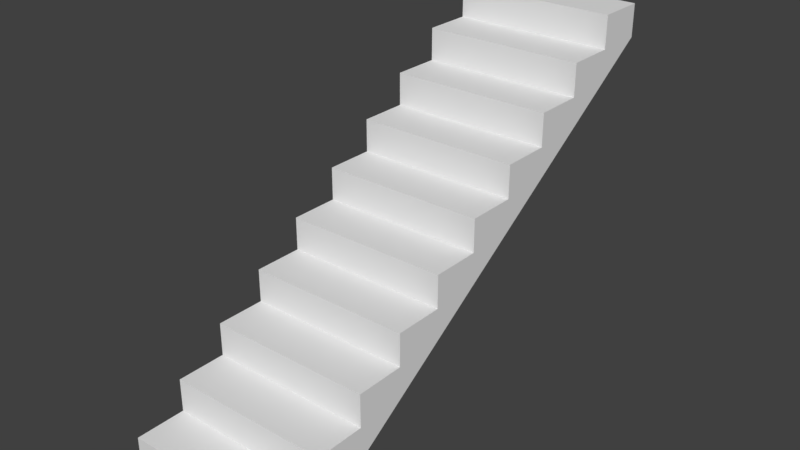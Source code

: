# Source: Treppe_Treppenhaus_Anbau.blend  (saved by Blender 2.79.0; exported with 4.5.12 LTS)
import bpy
from mathutils import Matrix  # noqa: F401  (used for matrix-valued properties, if any)

bpy.ops.wm.read_factory_settings(use_empty=True)
scene = bpy.context.scene
scene.name = 'Scene'

# ---- collections
col_collection_1 = bpy.data.collections.new('Collection 1'); scene.collection.children.link(col_collection_1)
col_referenz_bauplan_eg = bpy.data.collections.new('Referenz_Bauplan_EG')  # instanced only; not linked into the scene

# ---- materials (node trees are filled in below, after node groups)
mat_boden_stein = bpy.data.materials.new('Boden_Stein')
mat_wand_plaster = bpy.data.materials.new('Wand_Plaster')

# ---- material node trees

# ---- world
world_world = bpy.data.worlds.new('World'); scene.world = world_world
world_world.color = (0.05088, 0.05088, 0.05088)
world_world.use_sun_shadow = False
world_world.sun_shadow_jitter_overblur = 0.0
world_world.cycles.sampling_method = 'MANUAL'

# ---- meshes
me_treppe_treppenhaus_anbau_mesh = bpy.data.meshes.new('Treppe_Treppenhaus_Anbau_mesh')
me_treppe_treppenhaus_anbau_mesh.from_pydata([(-0.5, 0.0, 0.0), (0.5, 0.0, 0.0), (-0.5, 0.0, 0.2), (0.5, 0.0, 0.2), (-0.5, 0.3, 0.2), (0.5, 0.3, 0.2), (-0.5, 0.3, 0.4), (0.5, 0.3, 0.4), (-0.5, 0.6, 0.4), (0.5, 0.6, 0.4), (-0.5, 0.6, 0.6), (0.5, 0.6, 0.6), (-0.5, 0.9, 0.6), (0.5, 0.9, 0.6), (-0.5, 0.9, 0.8), (0.5, 0.9, 0.8), (-0.5, 1.2, 0.8), (0.5, 1.2, 0.8), (-0.5, 1.2, 1.0), (0.5, 1.2, 1.0), (-0.5, 1.5, 1.0), (0.5, 1.5, 1.0), (-0.5, 1.5, 1.2), (0.5, 1.5, 1.2), (-0.5, 1.8, 1.2), (0.5, 1.8, 1.2), (-0.5, 1.8, 1.4), (0.5, 1.8, 1.4), (-0.5, 2.1, 1.4), (0.5, 2.1, 1.4), (-0.5, 2.1, 1.6), (0.5, 2.1, 1.6), (-0.5, 2.4, 1.6), (0.5, 2.4, 1.6), (-0.5, 2.4, 1.8), (0.5, 2.4, 1.8), (-0.5, 2.7, 1.8), (0.5, 2.7, 1.8), (-0.5, 2.7, 2.0), (0.5, 2.7, 2.0), (-0.5, 3.0, 2.0), (0.5, 3.0, 2.0), (-0.5, 0.3, 0.0), (0.5, 0.3, 0.0), (0.5, 3.0, 1.8), (-0.5, 3.0, 1.8), (0.5, 2.7, 1.6), (0.5, 2.4, 1.4), (0.5, 2.1, 1.2), (0.5, 1.8, 1.0), (0.5, 1.5, 0.8), (0.5, 1.2, 0.6), (0.5, 0.9, 0.4), (0.5, 0.6, 0.2), (-0.5, 2.7, 1.6), (-0.5, 2.4, 1.4), (-0.5, 2.1, 1.2), (-0.5, 1.8, 1.0), (-0.5, 1.5, 0.8), (-0.5, 1.2, 0.6), (-0.5, 0.9, 0.4), (-0.5, 0.6, 0.2)], [], [(0, 1, 3, 2), (2, 3, 5, 4), (4, 5, 7, 6), (6, 7, 9, 8), (8, 9, 11, 10), (10, 11, 13, 12), (12, 13, 15, 14), (14, 15, 17, 16), (16, 17, 19, 18), (18, 19, 21, 20), (20, 21, 23, 22), (22, 23, 25, 24), (24, 25, 27, 26), (26, 27, 29, 28), (28, 29, 31, 30), (30, 31, 33, 32), (32, 33, 35, 34), (34, 35, 37, 36), (36, 37, 39, 38), (38, 39, 41, 40), (1, 0, 42, 43), (41, 44, 45, 40), (45, 36, 38, 40), (37, 44, 41, 39), (61, 53, 43, 42), (45, 44, 46, 54), (54, 46, 47, 55), (55, 47, 48, 56), (56, 48, 49, 57), (57, 49, 50, 58), (58, 50, 51, 59), (59, 51, 52, 60), (60, 52, 53, 61), (54, 36, 45), (54, 32, 34, 36), (55, 32, 54), (55, 28, 30, 32), (56, 28, 55), (56, 24, 26, 28), (57, 24, 56), (57, 20, 22, 24), (58, 20, 57), (58, 16, 18, 20), (59, 16, 58), (59, 12, 14, 16), (60, 12, 59), (60, 8, 10, 12), (61, 8, 60), (4, 6, 8, 61), (4, 61, 42), (2, 4, 42, 0), (37, 46, 44), (33, 46, 37, 35), (33, 47, 46), (29, 47, 33, 31), (29, 48, 47), (25, 48, 29, 27), (25, 49, 48), (21, 49, 25, 23), (21, 50, 49), (17, 50, 21, 19), (17, 51, 50), (13, 51, 17, 15), (13, 52, 51), (9, 52, 13, 11), (9, 53, 52), (5, 53, 9, 7), (43, 53, 5), (1, 43, 5, 3)])
me_treppe_treppenhaus_anbau_mesh.polygons.foreach_set('material_index', [0, 0, 0, 0, 0, 0, 0, 0, 0, 0, 0, 0, 0, 0, 0, 0, 0, 0, 0, 0, 1, 1, 0, 0, 1, 1, 1, 1, 1, 1, 1, 1, 1, 0, 0, 0, 0, 0, 0, 0, 0, 0, 0, 0, 0, 0, 0, 0, 0, 0, 0, 0, 0, 0, 0, 0, 0, 0, 0, 0, 0, 0, 0, 0, 0, 0, 0, 0, 0])
_uv = me_treppe_treppenhaus_anbau_mesh.uv_layers.new(name='UVMap')
_uv.uv.foreach_set('vector', [0.4607, 0.402, 0.5898, 0.402, 0.5898, 0.4278, 0.4607, 0.4278, 0.4607, 0.3421, 0.5898, 0.3421, 0.5898, 0.3808, 0.4607, 0.3808, 0.4607, 0.4278, 0.5898, 0.4278, 0.5898, 0.4536, 0.4607, 0.4536, 0.4607, 0.3808, 0.5898, 0.3808, 0.5898, 0.4195, 0.4607, 0.4195, 0.4607, 0.4536, 0.5898, 0.4536, 0.5898, 0.4794, 0.4607, 0.4794, 0.4607, 0.4195, 0.5898, 0.4195, 0.5898, 0.4583, 0.4607, 0.4583, 0.4607, 0.4794, 0.5898, 0.4794, 0.5898, 0.5053, 0.4607, 0.5053, 0.4607, 0.4583, 0.5898, 0.4583, 0.5898, 0.497, 0.4607, 0.497, 0.4607, 0.5053, 0.5898, 0.5053, 0.5898, 0.5311, 0.4607, 0.5311, 0.4607, 0.497, 0.5898, 0.497, 0.5898, 0.5357, 0.4607, 0.5357, 0.4607, 0.5311, 0.5898, 0.5311, 0.5898, 0.5569, 0.4607, 0.5569, 0.4607, 0.5357, 0.5898, 0.5357, 0.5898, 0.5745, 0.4607, 0.5745, 0.4607, 0.5569, 0.5898, 0.5569, 0.5898, 0.5827, 0.4607, 0.5827, 0.4607, 0.5745, 0.5898, 0.5745, 0.5898, 0.6132, 0.4607, 0.6132, 0.4607, 0.5827, 0.5898, 0.5827, 0.5898, 0.6086, 0.4607, 0.6086, 0.4607, 0.6132, 0.5898, 0.6132, 0.5898, 0.6519, 0.4607, 0.6519, 0.4607, 0.6086, 0.5898, 0.6086, 0.5898, 0.6344, 0.4607, 0.6344, 0.4607, 0.6519, 0.5898, 0.6519, 0.5898, 0.6907, 0.4607, 0.6907, 0.4607, 0.6344, 0.5898, 0.6344, 0.5898, 0.6602, 0.4607, 0.6602, 0.4607, 0.6907, 0.5898, 0.6907, 0.5898, 0.7294, 0.4607, 0.7294, 0.5618, 0.6806, 0.4721, 0.6806, 0.4721, 0.6573, 0.5618, 0.6573, 0.4382, 0.5991, 0.4382, 0.5812, 0.5279, 0.5812, 0.5279, 0.5991, 0.2885, 0.6344, 0.3272, 0.6344, 0.3272, 0.6602, 0.2885, 0.6602, 0.6728, 0.6344, 0.7115, 0.6344, 0.7115, 0.6602, 0.6728, 0.6602, 0.4721, 0.625, 0.5618, 0.625, 0.5618, 0.6573, 0.4721, 0.6573, 0.4721, 0.3669, 0.5618, 0.3669, 0.5618, 0.3992, 0.4721, 0.3992, 0.4721, 0.3992, 0.5618, 0.3992, 0.5618, 0.4315, 0.4721, 0.4315, 0.4721, 0.4315, 0.5618, 0.4315, 0.5618, 0.4637, 0.4721, 0.4637, 0.4721, 0.4637, 0.5618, 0.4637, 0.5618, 0.496, 0.4721, 0.496, 0.4721, 0.496, 0.5618, 0.496, 0.5618, 0.5282, 0.4721, 0.5282, 0.4721, 0.5282, 0.5618, 0.5282, 0.5618, 0.5605, 0.4721, 0.5605, 0.4721, 0.5605, 0.5618, 0.5605, 0.5618, 0.5928, 0.4721, 0.5928, 0.4721, 0.5928, 0.5618, 0.5928, 0.5618, 0.625, 0.4721, 0.625, 0.3272, 0.6086, 0.3272, 0.6344, 0.2885, 0.6344, 0.3272, 0.6086, 0.3659, 0.6086, 0.3659, 0.6344, 0.3272, 0.6344, 0.3659, 0.5827, 0.3659, 0.6086, 0.3272, 0.6086, 0.3659, 0.5827, 0.4047, 0.5827, 0.4047, 0.6086, 0.3659, 0.6086, 0.4047, 0.5569, 0.4047, 0.5827, 0.3659, 0.5827, 0.4047, 0.5569, 0.4434, 0.5569, 0.4434, 0.5827, 0.4047, 0.5827, 0.4434, 0.5311, 0.4434, 0.5569, 0.4047, 0.5569, 0.4434, 0.5311, 0.4821, 0.5311, 0.4821, 0.5569, 0.4434, 0.5569, 0.4821, 0.5053, 0.4821, 0.5311, 0.4434, 0.5311, 0.4821, 0.5053, 0.5209, 0.5053, 0.5209, 0.5311, 0.4821, 0.5311, 0.5209, 0.4794, 0.5209, 0.5053, 0.4821, 0.5053, 0.5209, 0.4794, 0.5596, 0.4794, 0.5596, 0.5053, 0.5209, 0.5053, 0.5596, 0.4536, 0.5596, 0.4794, 0.5209, 0.4794, 0.5596, 0.4536, 0.5983, 0.4536, 0.5983, 0.4794, 0.5596, 0.4794, 0.5983, 0.4278, 0.5983, 0.4536, 0.5596, 0.4536, 0.6371, 0.4278, 0.6371, 0.4536, 0.5983, 0.4536, 0.5983, 0.4278, 0.6371, 0.4278, 0.5983, 0.4278, 0.6371, 0.402, 0.6758, 0.4278, 0.6371, 0.4278, 0.6371, 0.402, 0.6758, 0.402, 0.6728, 0.6344, 0.6728, 0.6086, 0.7115, 0.6344, 0.6341, 0.6086, 0.6728, 0.6086, 0.6728, 0.6344, 0.6341, 0.6344, 0.6341, 0.6086, 0.6341, 0.5827, 0.6728, 0.6086, 0.5953, 0.5827, 0.6341, 0.5827, 0.6341, 0.6086, 0.5953, 0.6086, 0.5953, 0.5827, 0.5953, 0.5569, 0.6341, 0.5827, 0.5566, 0.5569, 0.5953, 0.5569, 0.5953, 0.5827, 0.5566, 0.5827, 0.5566, 0.5569, 0.5566, 0.5311, 0.5953, 0.5569, 0.5179, 0.5311, 0.5566, 0.5311, 0.5566, 0.5569, 0.5179, 0.5569, 0.5179, 0.5311, 0.5179, 0.5053, 0.5566, 0.5311, 0.4791, 0.5053, 0.5179, 0.5053, 0.5179, 0.5311, 0.4791, 0.5311, 0.4791, 0.5053, 0.4791, 0.4794, 0.5179, 0.5053, 0.4404, 0.4794, 0.4791, 0.4794, 0.4791, 0.5053, 0.4404, 0.5053, 0.4404, 0.4794, 0.4404, 0.4536, 0.4791, 0.4794, 0.4017, 0.4536, 0.4404, 0.4536, 0.4404, 0.4794, 0.4017, 0.4794, 0.4017, 0.4536, 0.4017, 0.4278, 0.4404, 0.4536, 0.3629, 0.4278, 0.4017, 0.4278, 0.4017, 0.4536, 0.3629, 0.4536, 0.3629, 0.402, 0.4017, 0.4278, 0.3629, 0.4278, 0.3242, 0.402, 0.3629, 0.402, 0.3629, 0.4278, 0.3242, 0.4278])
me_treppe_treppenhaus_anbau_mesh.materials.append(mat_boden_stein)
me_treppe_treppenhaus_anbau_mesh.materials.append(mat_wand_plaster)
me_treppe_treppenhaus_anbau_mesh.use_remesh_preserve_volume = False
me_treppe_treppenhaus_anbau_mesh.use_remesh_preserve_attributes = False
me_treppe_treppenhaus_anbau_mesh.use_mirror_vertex_groups = False
me_treppe_treppenhaus_anbau_mesh.update()

# ---- objects
ob_treppe_treppenhaus_anbau = bpy.data.objects.new('Treppe_Treppenhaus_Anbau', me_treppe_treppenhaus_anbau_mesh)
ob_referenz_bauplan_eg = bpy.data.objects.new('Referenz_Bauplan_EG', None)

# ---- transforms, parenting, visibility, modifiers, constraints
ob_treppe_treppenhaus_anbau.location = (0.0, 0.0, 0.0)
ob_treppe_treppenhaus_anbau.lineart.crease_threshold = 0.0
ob_referenz_bauplan_eg.location = (9.493, -1.542, 0.0)
ob_referenz_bauplan_eg.empty_image_offset = (0.0, 0.0)
ob_referenz_bauplan_eg.show_instancer_for_render = False
ob_referenz_bauplan_eg.instance_type = 'COLLECTION'
ob_referenz_bauplan_eg.lineart.crease_threshold = 0.0
ob_referenz_bauplan_eg.instance_collection = col_referenz_bauplan_eg

# ---- collection membership
col_collection_1.objects.link(ob_treppe_treppenhaus_anbau)
col_collection_1.objects.link(ob_referenz_bauplan_eg)

# ---- scene / render settings (as saved in the file)
scene.frame_start = 1; scene.frame_end = 250; scene.frame_set(1)
scene.render.engine = 'BLENDER_EEVEE_NEXT'
scene.render.resolution_percentage = 50
scene.render.dither_intensity = 0.0
scene.cycles.use_denoising = False
scene.cycles.samples = 128
scene.cycles.sampling_pattern = 'TABULATED_SOBOL'
scene.cycles.use_adaptive_sampling = False
scene.cycles.use_light_tree = False
scene.cycles.blur_glossy = 0.0
scene.cycles.sample_clamp_indirect = 0.0
scene.view_settings.view_transform = 'Standard'
bpy.context.view_layer.update()

# ---- added for rendering (the .blend has no active camera and no usable light): camera, sun
cam_auto = bpy.data.cameras.new('AutoCamera')
cam_auto.lens = 50.0
cam_auto.sensor_width = 36.0
cam_auto.clip_end = 1000.0
ob_auto_camera = bpy.data.objects.new('AutoCamera', cam_auto)
scene.collection.objects.link(ob_auto_camera)
ob_auto_camera.location = (3.46188, -2.65425, 3.7695)
ob_auto_camera.rotation_euler = (1.09748, -7.21219e-08, 0.694738)
scene.camera = ob_auto_camera
light_auto_sun = bpy.data.lights.new('AutoSun', 'SUN')
light_auto_sun.energy = 3.0
light_auto_sun.angle = 0.0523599
ob_auto_sun = bpy.data.objects.new('AutoSun', light_auto_sun)
scene.collection.objects.link(ob_auto_sun)
ob_auto_sun.rotation_euler = (0.872665, 0.174533, 0.523599)
bpy.context.view_layer.update()
